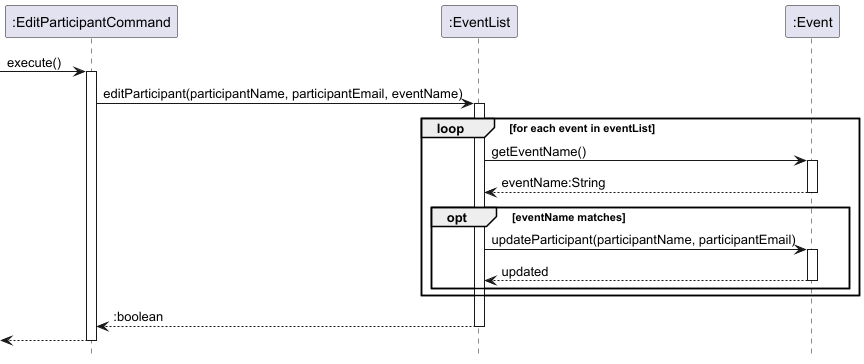

The diagram above was rendered by PlantUML. Its source (embedded in the PNG):
@startuml
 hide footbox

 participant ":EditParticipantCommand" as editCommand
 participant ":EventList" as eventList
 participant ":Event" as event

 [-> editCommand : execute()
 activate editCommand

 editCommand -> eventList : editParticipant(participantName, participantEmail, eventName)
 activate eventList

 loop for each event in eventList
     eventList -> event : getEventName()
     activate event
     event --> eventList : eventName:String
     deactivate event

     opt eventName matches
         eventList -> event : updateParticipant(participantName, participantEmail)
         activate event
         event --> eventList : updated
         deactivate event
     end

end


return :boolean

return

@enduml